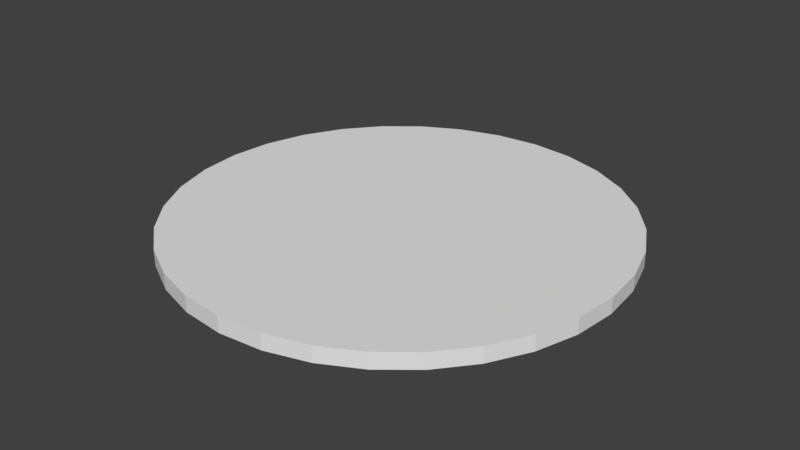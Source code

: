 # Source: POIII.blend  (saved by Blender 2.79.0; exported with 4.5.12 LTS)
import bpy
from mathutils import Matrix  # noqa: F401  (used for matrix-valued properties, if any)

bpy.ops.wm.read_factory_settings(use_empty=True)
scene = bpy.context.scene
scene.name = 'Scene'

# ---- collections
col_collection_1 = bpy.data.collections.new('Collection 1'); scene.collection.children.link(col_collection_1)

# ---- world
world_world = bpy.data.worlds.new('World'); scene.world = world_world
world_world.color = (0.05088, 0.05088, 0.05088)
world_world.use_sun_shadow = False
world_world.sun_shadow_jitter_overblur = 0.0
world_world.cycles.sampling_method = 'MANUAL'

# ---- meshes
me_circle_001 = bpy.data.meshes.new('Circle.001')
me_circle_001.from_pydata([(0.0, 1.0, 0.0), (-0.1951, 0.9808, 0.0), (-0.3827, 0.9239, 0.0), (-0.5556, 0.8315, 0.0), (-0.7071, 0.7071, 0.0), (-0.8315, 0.5556, 0.0), (-0.9239, 0.3827, 0.0), (-0.9808, 0.1951, 0.0), (-1.0, 7.55e-08, 0.0), (-0.9808, -0.1951, 0.0), (-0.9239, -0.3827, 0.0), (-0.8315, -0.5556, 0.0), (-0.7071, -0.7071, 0.0), (-0.5556, -0.8315, 0.0), (-0.3827, -0.9239, 0.0), (-0.1951, -0.9808, 0.0), (3.258e-07, -1.0, 0.0), (0.1951, -0.9808, 0.0), (0.3827, -0.9239, 0.0), (0.5556, -0.8315, 0.0), (0.7071, -0.7071, 0.0), (0.8315, -0.5556, 0.0), (0.9239, -0.3827, 0.0), (0.9808, -0.1951, 0.0), (1.0, 9.656e-07, 0.0), (0.9808, 0.1951, 0.0), (0.9239, 0.3827, 0.0), (0.8315, 0.5556, 0.0), (0.7071, 0.7071, 0.0), (0.5556, 0.8315, 0.0), (0.3827, 0.9239, 0.0), (0.1951, 0.9808, 0.0), (0.0, 1.0, 0.07117), (-0.1951, 0.9808, 0.07117), (-0.3827, 0.9239, 0.07117), (-0.5556, 0.8315, 0.07117), (-0.7071, 0.7071, 0.07117), (-0.8315, 0.5556, 0.07117), (-0.9239, 0.3827, 0.07117), (-0.9808, 0.1951, 0.07117), (-1.0, 7.55e-08, 0.07117), (-0.9808, -0.1951, 0.07117), (-0.9239, -0.3827, 0.07117), (-0.8315, -0.5556, 0.07117), (-0.7071, -0.7071, 0.07117), (-0.5556, -0.8315, 0.07117), (-0.3827, -0.9239, 0.07117), (-0.1951, -0.9808, 0.07117), (3.258e-07, -1.0, 0.07117), (0.1951, -0.9808, 0.07117), (0.3827, -0.9239, 0.07117), (0.5556, -0.8315, 0.07117), (0.7071, -0.7071, 0.07117), (0.8315, -0.5556, 0.07117), (0.9239, -0.3827, 0.07117), (0.9808, -0.1951, 0.07117), (1.0, 9.656e-07, 0.07117), (0.9808, 0.1951, 0.07117), (0.9239, 0.3827, 0.07117), (0.8315, 0.5556, 0.07117), (0.7071, 0.7071, 0.07117), (0.5556, 0.8315, 0.07117), (0.3827, 0.9239, 0.07117), (0.1951, 0.9808, 0.07117)], [], [(1, 31, 0), (1, 30, 31), (2, 30, 1), (15, 18, 13), (30, 28, 29), (3, 28, 30), (4, 28, 3), (27, 28, 5), (3, 30, 2), (5, 26, 27), (6, 26, 5), (6, 25, 26), (7, 25, 6), (7, 24, 25), (8, 24, 7), (8, 23, 24), (9, 23, 8), (9, 22, 23), (10, 22, 9), (10, 21, 22), (11, 21, 10), (11, 20, 21), (12, 20, 11), (12, 19, 20), (13, 19, 12), (13, 18, 19), (17, 18, 15), (14, 15, 13), (15, 16, 17), (5, 28, 4), (33, 32, 63), (33, 63, 62), (34, 33, 62), (47, 45, 50), (62, 61, 60), (35, 62, 60), (36, 35, 60), (59, 37, 60), (35, 34, 62), (37, 59, 58), (38, 37, 58), (38, 58, 57), (39, 38, 57), (39, 57, 56), (40, 39, 56), (40, 56, 55), (41, 40, 55), (41, 55, 54), (42, 41, 54), (42, 54, 53), (43, 42, 53), (43, 53, 52), (44, 43, 52), (44, 52, 51), (45, 44, 51), (45, 51, 50), (49, 47, 50), (46, 45, 47), (47, 49, 48), (37, 36, 60), (2, 1, 33, 34), (29, 28, 60, 61), (16, 15, 47, 48), (3, 2, 34, 35), (30, 29, 61, 62), (17, 16, 48, 49), (4, 3, 35, 36), (31, 30, 62, 63), (18, 17, 49, 50), (5, 4, 36, 37), (0, 31, 63, 32), (19, 18, 50, 51), (6, 5, 37, 38), (20, 19, 51, 52), (7, 6, 38, 39), (21, 20, 52, 53), (8, 7, 39, 40), (22, 21, 53, 54), (9, 8, 40, 41), (23, 22, 54, 55), (10, 9, 41, 42), (24, 23, 55, 56), (11, 10, 42, 43), (25, 24, 56, 57), (12, 11, 43, 44), (26, 25, 57, 58), (13, 12, 44, 45), (27, 26, 58, 59), (14, 13, 45, 46), (1, 0, 32, 33), (28, 27, 59, 60), (15, 14, 46, 47)])
me_circle_001.use_remesh_preserve_volume = False
me_circle_001.use_remesh_preserve_attributes = False
me_circle_001.use_mirror_vertex_groups = False
me_circle_001.update()

# ---- objects
ob_circle = bpy.data.objects.new('Circle', me_circle_001)

# ---- transforms, parenting, visibility, modifiers, constraints
ob_circle.location = (3.95e-05, -0.02182, -4.946e-06)
ob_circle.lineart.crease_threshold = 0.0

# ---- collection membership
col_collection_1.objects.link(ob_circle)

# ---- scene / render settings (as saved in the file)
scene.frame_start = 1; scene.frame_end = 250; scene.frame_set(1)
scene.render.engine = 'BLENDER_EEVEE_NEXT'
scene.render.resolution_percentage = 50
scene.render.dither_intensity = 0.0
scene.cycles.use_denoising = False
scene.cycles.samples = 128
scene.cycles.sampling_pattern = 'TABULATED_SOBOL'
scene.cycles.use_adaptive_sampling = False
scene.cycles.use_light_tree = False
scene.cycles.blur_glossy = 0.0
scene.cycles.sample_clamp_indirect = 0.0
scene.view_settings.view_transform = 'Standard'
bpy.context.view_layer.update()

# ---- added for rendering (the .blend has no active camera and no usable light): camera, sun
cam_auto = bpy.data.cameras.new('AutoCamera')
cam_auto.lens = 50.0
cam_auto.sensor_width = 36.0
cam_auto.clip_end = 1000.0
ob_auto_camera = bpy.data.objects.new('AutoCamera', cam_auto)
scene.collection.objects.link(ob_auto_camera)
ob_auto_camera.location = (2.6178, -3.16313, 2.12978)
ob_auto_camera.rotation_euler = (1.09748, -7.21219e-08, 0.694738)
scene.camera = ob_auto_camera
light_auto_sun = bpy.data.lights.new('AutoSun', 'SUN')
light_auto_sun.energy = 3.0
light_auto_sun.angle = 0.0523599
ob_auto_sun = bpy.data.objects.new('AutoSun', light_auto_sun)
scene.collection.objects.link(ob_auto_sun)
ob_auto_sun.rotation_euler = (0.872665, 0.174533, 0.523599)
bpy.context.view_layer.update()

